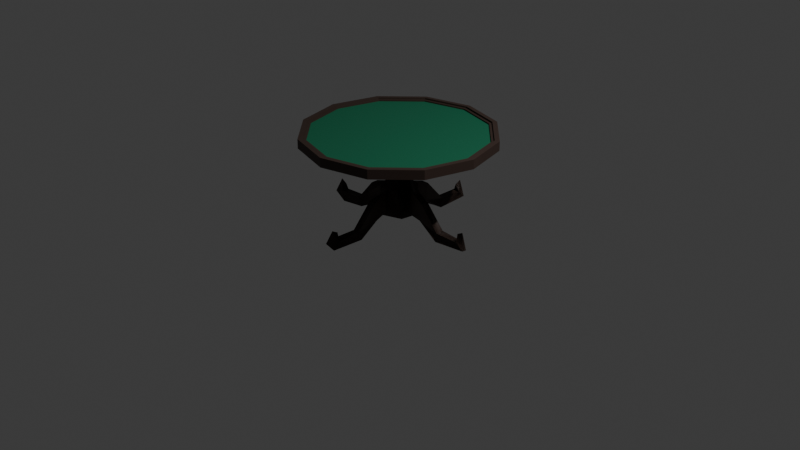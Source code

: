 # Source: mesa_nocosita.blend  (saved by Blender 5.0.119; exported with 4.5.12 LTS)
import bpy
from mathutils import Matrix  # noqa: F401  (used for matrix-valued properties, if any)

bpy.ops.wm.read_factory_settings(use_empty=True)
scene = bpy.context.scene
scene.name = 'Scene'

# ---- collections
col_collection = bpy.data.collections.new('Collection'); scene.collection.children.link(col_collection)

# ---- materials (node trees are filled in below, after node groups)
mat_wood_001 = bpy.data.materials.new('Wood.001')
mat_rug = bpy.data.materials.new('Rug')

# ---- material node trees
mat_wood_001.use_nodes = True; mat_wood_001.node_tree.nodes.clear()
_N = mat_wood_001.node_tree.nodes; _L = mat_wood_001.node_tree.links
n0 = _N.new('ShaderNodeBsdfPrincipled'); n0.name = 'Principled BSDF'; n0.location = (-200, 100)
n0.inputs[0].default_value = (0.04231, 0.02416, 0.01764, 1.0)
n0.inputs[2].default_value = 0.6
n1 = _N.new('ShaderNodeOutputMaterial'); n1.name = 'Material Output'; n1.location = (200, 100)
_L.new(n0.outputs[0], n1.inputs[0])
n1.is_active_output = True
mat_rug.use_nodes = True; mat_rug.node_tree.nodes.clear()
_N = mat_rug.node_tree.nodes; _L = mat_rug.node_tree.links
n0 = _N.new('ShaderNodeBsdfPrincipled'); n0.name = 'Principled BSDF'; n0.location = (-215, 145)
n0.inputs[0].default_value = (0.0137, 0.147, 0.07619, 1.0)
n0.inputs[3].default_value = 1.2
n1 = _N.new('ShaderNodeOutputMaterial'); n1.name = 'Material Output'; n1.location = (185, 145)
n2 = _N.new('ShaderNodeTexNoise'); n2.name = 'Noise Texture'; n2.location = (-700, 164)
n2.width = 145
n2.inputs[2].default_value = 123.0
n2.inputs[3].default_value = 1.3
n2.inputs[4].default_value = 0.132
n3 = _N.new('ShaderNodeValToRGB'); n3.name = 'Color Ramp'; n3.location = (-547, 459)
while len(n3.color_ramp.elements) > 1: n3.color_ramp.elements.remove(n3.color_ramp.elements[-1])
n3.color_ramp.elements[0].position = 0.1273; n3.color_ramp.elements[0].color = (0.0, 0.0, 0.0, 1.0)
_e = n3.color_ramp.elements.new(0.7682); _e.color = (1.0, 1.0, 1.0, 1.0)
_L.new(n0.outputs[0], n1.inputs[0])
_L.new(n2.outputs[0], n3.inputs[0])
_L.new(n3.outputs[0], n0.inputs[2])
n1.is_active_output = True

# ---- world
world_world = bpy.data.worlds.new('World'); scene.world = world_world
world_world.use_nodes = True; world_world.node_tree.nodes.clear()
_N = world_world.node_tree.nodes; _L = world_world.node_tree.links
n0 = _N.new('ShaderNodeOutputWorld'); n0.name = 'World Output'; n0.location = (200, 100)
n1 = _N.new('ShaderNodeBackground'); n1.name = 'Background'; n1.location = (-200, 100)
n1.inputs[0].default_value = (0.05088, 0.05088, 0.05088, 1.0)
_L.new(n1.outputs[0], n0.inputs[0])
n0.is_active_output = True
world_world.color = (0.05088, 0.05088, 0.05088)
world_world.sun_shadow_jitter_overblur = 0.0

# ---- cameras
cam_camera = bpy.data.cameras.new('Camera')
cam_camera.clip_end = 100.0
cam_camera.ortho_scale = 7.314

# ---- lights
light_light = bpy.data.lights.new('Light', 'POINT')
light_light.energy = 1000.0
light_light.shadow_soft_size = 0.1

# ---- meshes
me_table_roundsmall2 = bpy.data.meshes.new('Table_RoundSmall2')
me_table_roundsmall2.from_pydata([(-0.1589, -0.09095, 0.1154), (0.1832, -0.09093, 0.05953), (-0.1832, -0.09093, -0.05953), (0.0496, -0.09095, 0.1933), (0.1589, -0.09095, -0.1154), (-0.0496, -0.09095, -0.1933), (-0.1118, -0.3738, -0.1539), (0.06615, -0.3882, -0.1806), (0.1929, -0.3766, -4.217e-08), (-0.06615, -0.3882, 0.1806), (0.1118, -0.3738, 0.1539), (-0.1929, -0.3766, 6.906e-08), (0.06249, -0.476, -0.08004), (0.07935, -0.4769, 0.0571), (-0.07935, -0.4769, -0.0571), (-0.06249, -0.476, 0.08004), (-6.459e-08, -0.5607, -0.1733), (-0.1429, -0.5604, 0.1038), (0.1515, -0.5604, 0.09614), (-0.1515, -0.5604, -0.09614), (-5.22e-08, -0.5607, 0.1733), (-0.09248, -0.703, 0.06719), (0.095, -0.7575, 0.05139), (0.1429, -0.5604, -0.1038), (0.07702, -0.7558, -0.06798), (-0.101, -0.7627, -0.03177), (-0.02545, -0.7612, 0.1015), (-0.02487, -0.7597, -0.102), (0.0, -0.9, -0.14), (0.14, -0.9, -0.05), (-0.14, -0.9, 0.05), (-0.14, -0.9, -0.05), (0.14, -0.9, 0.05), (0.0, -0.9, 0.14), (-0.8157, -0.1276, -0.0001724), (-0.88, -0.1622, 0.0007256), (-0.9319, -0.01837, -0.04054), (-0.8284, -0.04586, 0.03998), (-0.8385, -0.05769, -0.03999), (-0.9018, 0.01948, 0.04107), (-0.8085, 0.06315, -0.04053), (-0.5596, 0.04156, 0.04052), (-0.5292, 0.03021, -0.04051), (-0.5742, -0.05628, -0.04004), (-0.5788, -0.06089, 0.04001), (-0.3384, -0.1108, 0.04053), (-0.1727, -0.1563, -0.04063), (-0.3646, -0.2979, -0.04003), (-0.3646, -0.2979, 0.04003), (-0.159, -0.142, 0.04053), (-0.1499, -0.3785, 6.259e-09), (0.8157, -0.1276, -0.0001726), (0.8803, -0.1623, 0.0008074), (0.9205, 0.009039, -0.03941), (0.8933, 0.03746, 0.04366), (0.8284, -0.04586, 0.03998), (0.8385, -0.05769, -0.03999), (0.5596, 0.04156, -0.04052), (0.5742, -0.05628, -0.04004), (0.5788, -0.06089, 0.04001), (0.5292, 0.03021, 0.04051), (0.3384, -0.1108, -0.04053), (0.3646, -0.2979, 0.04003), (0.3646, -0.2979, -0.04003), (0.1727, -0.1563, 0.04063), (0.159, -0.142, -0.04053), (0.1499, -0.3785, -3.225e-08), (-0.0001724, -0.1276, 0.8157), (0.0007255, -0.1622, 0.88), (-0.04054, -0.01837, 0.9319), (0.03998, -0.04585, 0.8284), (-0.03999, -0.05769, 0.8385), (0.04107, 0.01948, 0.9018), (-0.04053, 0.06315, 0.8085), (0.04052, 0.04156, 0.5596), (-0.04051, 0.03021, 0.5292), (-0.04004, -0.05628, 0.5742), (0.04001, -0.06089, 0.5788), (0.04053, -0.1108, 0.3384), (-0.04063, -0.1563, 0.1727), (-0.04003, -0.2979, 0.3646), (0.04003, -0.2979, 0.3646), (0.04053, -0.142, 0.159), (-4.997e-09, -0.3785, 0.1499), (-0.0001725, -0.1276, -0.8157), (0.0008075, -0.1623, -0.8803), (-0.04052, -0.0277, -0.9305), (0.04543, 0.02282, -0.9032), (0.03998, -0.04585, -0.8284), (-0.03999, -0.05769, -0.8385), (-0.04052, 0.07455, -0.7719), (0.0405, 0.03378, -0.5445), (-0.04004, -0.05628, -0.5742), (0.04001, -0.06089, -0.5788), (0.04053, -0.1108, -0.3384), (-0.04214, -0.06913, -0.3831), (-2.14e-08, -0.1421, -0.159), (-0.04003, -0.2979, -0.3646), (-2.171e-08, -0.3785, -0.1499), (0.04003, -0.2979, -0.3646), (-0.1589, -0.09095, 0.1154), (0.1832, -0.09093, 0.05953), (-0.1832, -0.09093, -0.05953), (0.0496, -0.09095, 0.1933), (0.1589, -0.09095, -0.1154), (-0.0496, -0.09095, -0.1933), (-0.1118, -0.3738, -0.1539), (0.06615, -0.3882, -0.1806), (0.1929, -0.3766, -4.217e-08), (-0.06615, -0.3882, 0.1806), (0.1118, -0.3738, 0.1539), (-0.1929, -0.3766, 6.906e-08), (0.06249, -0.476, -0.08004), (0.07935, -0.4769, 0.0571), (-0.07935, -0.4769, -0.0571), (-0.06249, -0.476, 0.08004), (-6.459e-08, -0.5607, -0.1733), (-0.1429, -0.5604, 0.1038), (0.1515, -0.5604, 0.09614), (-0.1515, -0.5604, -0.09614), (-5.22e-08, -0.5607, 0.1733), (-0.09248, -0.703, 0.06719), (0.095, -0.7575, 0.05139), (0.1429, -0.5604, -0.1038), (0.07702, -0.7558, -0.06798), (-0.101, -0.7627, -0.03177), (-0.02545, -0.7612, 0.1015), (-0.02487, -0.7597, -0.102), (-0.8157, -0.1276, -0.0001724), (-0.88, -0.1622, 0.0007256), (-0.9319, -0.01837, -0.04054), (-0.8284, -0.04586, 0.03998), (-0.8385, -0.05769, -0.03999), (-0.9018, 0.01948, 0.04107), (-0.8085, 0.06315, -0.04053), (-0.5596, 0.04156, 0.04052), (-0.5292, 0.03021, -0.04051), (-0.5742, -0.05628, -0.04004), (-0.5788, -0.06089, 0.04001), (-0.3384, -0.1108, 0.04053), (-0.1727, -0.1563, -0.04063), (-0.3646, -0.2979, -0.04003), (-0.3646, -0.2979, 0.04003), (-0.159, -0.142, 0.04053), (-0.1499, -0.3785, 6.259e-09), (0.8157, -0.1276, -0.0001726), (0.8803, -0.1623, 0.0008074), (0.9205, 0.009039, -0.03941), (0.8933, 0.03746, 0.04366), (0.8284, -0.04586, 0.03998), (0.8385, -0.05769, -0.03999), (0.5596, 0.04156, -0.04052), (0.5742, -0.05628, -0.04004), (0.5788, -0.06089, 0.04001), (0.5292, 0.03021, 0.04051), (0.3384, -0.1108, -0.04053), (0.3646, -0.2979, 0.04003), (0.3646, -0.2979, -0.04003), (0.1727, -0.1563, 0.04063), (0.159, -0.142, -0.04053), (0.1499, -0.3785, -3.225e-08), (-0.0001724, -0.1276, 0.8157), (0.0007255, -0.1622, 0.88), (-0.04054, -0.01837, 0.9319), (0.03998, -0.04585, 0.8284), (-0.03999, -0.05769, 0.8385), (0.04107, 0.01948, 0.9018), (-0.04053, 0.06315, 0.8085), (0.04052, 0.04156, 0.5596), (-0.04051, 0.03021, 0.5292), (-0.04004, -0.05628, 0.5742), (0.04001, -0.06089, 0.5788), (0.04053, -0.1108, 0.3384), (-0.04063, -0.1563, 0.1727), (-0.04003, -0.2979, 0.3646), (0.04003, -0.2979, 0.3646), (0.04053, -0.142, 0.159), (-4.997e-09, -0.3785, 0.1499), (-0.0001725, -0.1276, -0.8157), (0.0008075, -0.1623, -0.8803), (-0.04052, -0.0277, -0.9305), (0.04543, 0.02282, -0.9032), (0.03998, -0.04585, -0.8284), (-0.03999, -0.05769, -0.8385), (-0.04052, 0.07455, -0.7719), (0.0405, 0.03378, -0.5445), (-0.04004, -0.05628, -0.5742), (0.04001, -0.06089, -0.5788), (0.04053, -0.1108, -0.3384), (-0.04214, -0.06913, -0.3831), (-2.14e-08, -0.1421, -0.159), (-0.04003, -0.2979, -0.3646), (-2.171e-08, -0.3785, -0.1499), (0.04003, -0.2979, -0.3646)], [(126, 26)], [(0, 1, 2), (0, 3, 1), (4, 2, 1), (5, 2, 4), (6, 5, 7), (6, 2, 5), (11, 2, 6), (2, 11, 0), (7, 4, 8), (7, 5, 4), (10, 3, 9), (10, 1, 3), (1, 8, 4), (8, 1, 10), (9, 3, 0), (9, 0, 11), (7, 8, 12), (10, 13, 8), (7, 14, 6), (9, 13, 10), (6, 14, 11), (14, 7, 12), (12, 8, 13), (13, 9, 15), (15, 9, 11), (15, 11, 14), (16, 14, 12), (16, 12, 23), (14, 19, 15), (14, 16, 19), (19, 17, 15), (15, 20, 13), (20, 18, 13), (20, 15, 17), (19, 21, 17), (20, 22, 18), (18, 24, 23), (18, 12, 13), (12, 18, 23), (16, 25, 19), (22, 20, 26), (27, 16, 24), (21, 19, 25), (21, 25, 26), (24, 16, 23), (25, 16, 27), (21, 20, 17), (26, 20, 21), (24, 18, 22), (24, 28, 27), (31, 25, 27), (32, 22, 26), (29, 24, 22), (25, 31, 30), (32, 26, 33), (30, 26, 25), (27, 28, 31), (28, 24, 29), (22, 32, 29), (29, 32, 33, 30, 31, 28), (34, 35, 38), (34, 38, 37), (36, 35, 39), (35, 37, 39), (37, 35, 34), (36, 39, 40), (38, 35, 36), (40, 41, 42), (40, 38, 36), (38, 42, 43), (37, 43, 44), (43, 37, 38), (41, 40, 39), (41, 39, 37), (37, 44, 41), (42, 45, 46), (43, 47, 48), (42, 38, 40), (45, 42, 41), (49, 46, 45), (46, 43, 42), (48, 44, 43), (50, 48, 47), (137, 141, 144, 140), (44, 45, 41), (50, 46, 49), (52, 53, 54), (52, 51, 56), (56, 51, 55), (55, 52, 54), (52, 55, 51), (56, 53, 52), (53, 57, 54), (56, 57, 53), (55, 58, 56), (58, 55, 59), (60, 54, 57), (60, 55, 54), (55, 60, 59), (57, 61, 60), (58, 62, 63), (58, 61, 57), (57, 56, 58), (61, 64, 60), (61, 65, 64), (156, 160, 158, 153), (62, 58, 59), (62, 66, 63), (59, 60, 64), (66, 64, 65), (67, 68, 71), (67, 71, 70), (69, 68, 72), (68, 70, 72), (70, 68, 67), (69, 72, 73), (71, 68, 69), (73, 74, 75), (73, 71, 69), (71, 75, 76), (70, 76, 77), (76, 70, 71), (74, 73, 72), (74, 72, 70), (70, 77, 74), (75, 78, 79), (76, 80, 81), (75, 71, 73), (78, 75, 74), (82, 79, 78), (79, 76, 75), (81, 77, 76), (80, 83, 81), (170, 174, 177, 173), (77, 78, 74), (83, 79, 82), (85, 86, 87), (85, 84, 89), (89, 84, 88), (88, 85, 87), (85, 88, 84), (87, 86, 90), (89, 90, 86), (89, 86, 85), (87, 90, 91), (88, 92, 89), (92, 88, 93), (90, 95, 91), (91, 88, 87), (88, 91, 93), (95, 94, 91), (90, 89, 92), (92, 95, 90), (95, 96, 94), (190, 188, 187, 193, 192), (97, 92, 99), (99, 92, 93), (99, 98, 97), (93, 91, 94), (100, 102, 101), (100, 101, 103), (104, 101, 102), (105, 104, 102), (106, 107, 105), (106, 105, 102), (111, 106, 102), (102, 100, 111), (107, 108, 104), (107, 104, 105), (110, 109, 103), (110, 103, 101), (101, 104, 108), (108, 110, 101), (109, 100, 103), (109, 111, 100), (107, 112, 108), (110, 108, 113), (107, 106, 114), (109, 110, 113), (106, 111, 114), (114, 112, 107), (112, 113, 108), (113, 115, 109), (115, 111, 109), (115, 114, 111), (116, 112, 114), (116, 123, 112), (114, 115, 119), (114, 119, 116), (119, 115, 117), (115, 113, 120), (120, 113, 118), (120, 117, 115), (119, 117, 121), (120, 118, 122), (118, 123, 124), (118, 113, 112), (112, 123, 118), (116, 119, 125), (122, 126, 120), (127, 124, 116), (121, 125, 119), (121, 126, 125), (124, 123, 116), (125, 127, 116), (121, 117, 120), (126, 121, 120), (124, 122, 118), (128, 132, 129), (128, 131, 132), (130, 133, 129), (129, 133, 131), (131, 128, 129), (130, 134, 133), (132, 130, 129), (134, 136, 135), (134, 130, 132), (132, 137, 136), (131, 138, 137), (137, 132, 131), (135, 133, 134), (135, 131, 133), (131, 135, 138), (136, 140, 139), (137, 142, 141), (136, 134, 132), (43, 46, 50, 47), (139, 135, 136), (143, 139, 140), (140, 136, 137), (142, 137, 138), (144, 141, 142), (143, 144, 142, 138, 139), (49, 45, 44, 48, 50), (138, 135, 139), (144, 143, 140), (146, 148, 147), (146, 150, 145), (150, 149, 145), (149, 148, 146), (146, 145, 149), (150, 146, 147), (147, 148, 151), (150, 147, 151), (149, 150, 152), (152, 153, 149), (154, 151, 148), (154, 148, 149), (149, 153, 154), (151, 154, 155), (152, 157, 156), (152, 151, 155), (151, 152, 150), (155, 154, 158), (155, 158, 159), (61, 58, 63, 66, 65), (156, 153, 152), (156, 157, 160), (64, 66, 62, 59), (153, 158, 154), (160, 159, 158), (161, 165, 162), (161, 164, 165), (163, 166, 162), (162, 166, 164), (164, 161, 162), (163, 167, 166), (165, 163, 162), (167, 169, 168), (167, 163, 165), (165, 170, 169), (164, 171, 170), (170, 165, 164), (168, 166, 167), (168, 164, 166), (164, 168, 171), (169, 173, 172), (170, 175, 174), (169, 167, 165), (76, 79, 83, 80), (172, 168, 169), (176, 172, 173), (173, 169, 170), (175, 170, 171), (174, 175, 177), (175, 171, 172, 176, 177), (82, 78, 77, 81, 83), (171, 168, 172), (177, 176, 173), (179, 181, 180), (179, 183, 178), (183, 182, 178), (182, 181, 179), (179, 178, 182), (181, 184, 180), (183, 180, 184), (183, 179, 180), (181, 185, 184), (182, 183, 186), (186, 187, 182), (184, 185, 189), (185, 181, 182), (182, 187, 185), (189, 185, 188), (184, 186, 183), (186, 184, 189), (189, 188, 190), (95, 92, 97, 98, 96), (191, 193, 186), (193, 187, 186), (193, 191, 192), (157, 152, 155, 159, 160), (187, 188, 185), (33, 26, 30), (191, 186, 189, 190, 192)])
me_table_roundsmall2.materials.append(mat_wood_001)
me_table_roundsmall2.update()
me_table_roundsmall2.normals_split_custom_set([tuple(v) for v in zip(*[iter([-3.632e-05, 1.0, 0.0001117, -3.632e-05, 1.0, 0.0001117, -3.632e-05, 1.0, 0.0001117, -3.226e-05, 1.0, 0.0001367, -3.226e-05, 1.0, 0.0001367, -3.226e-05, 1.0, 0.0001367, 3.632e-05, 1.0, -0.0001119, 3.632e-05, 1.0, -0.0001119, 3.632e-05, 1.0, -0.0001119, 3.226e-05, 1.0, -0.0001365, 3.226e-05, 1.0, -0.0001365, 3.226e-05, 1.0, -0.0001365, -0.2585, -0.388, -0.8847, -0.1555, -0.1024, -0.9825, 0.1672, -0.1753, -0.9702, -0.6062, -0.2411, -0.7579, -0.7062, 0.05724, -0.7057, -0.7062, 0.05724, -0.7057, -0.9697, -0.1754, -0.1703, -0.8822, -0.06713, -0.466, -0.6894, -0.08433, -0.7195, -0.9885, 0.0623, 0.1377, -0.9534, -0.2624, 0.1492, -0.9885, 0.0623, 0.1377, 0.5983, -0.09752, -0.7953, 0.8154, -0.1306, -0.564, 0.9469, -0.1771, -0.2685, 0.2365, -0.2024, -0.9503, 0.3482, 0.09587, -0.9325, 0.3482, 0.09587, -0.9325, 0.4585, -0.09061, 0.884, 0.1555, -0.1024, 0.9825, -0.1138, -0.2922, 0.9496, 0.7373, -0.2503, 0.6274, 0.7062, 0.05724, 0.7057, 0.7062, 0.05724, 0.7057, 0.9885, 0.0623, -0.1377, 0.9681, -0.2479, -0.03685, 0.9885, 0.0623, -0.1377, 0.8761, -0.3599, 0.3209, 0.8822, -0.06713, 0.466, 0.7641, -0.3541, 0.5392, -0.293, -0.2183, 0.9309, -0.3482, 0.09587, 0.9325, -0.3482, 0.09587, 0.9325, -0.5929, -0.2182, 0.7751, -0.8154, -0.1306, 0.564, -0.8658, -0.3652, 0.3421, 0.6644, -0.3215, -0.6747, 0.8918, -0.332, -0.3073, 0.5042, -0.6977, -0.5089, 0.546, -0.5271, 0.6512, 0.6127, -0.7351, 0.2901, 0.8342, -0.5448, 0.08533, 0.09359, -0.5432, -0.8344, -0.2504, -0.8298, -0.4987, -0.4627, -0.6185, -0.6351, -0.1422, -0.6036, 0.7845, 0.2444, -0.8323, 0.4976, 0.226, -0.443, 0.8676, -0.7132, -0.3547, -0.6046, -0.6216, -0.7323, -0.2781, -0.8988, -0.3868, -0.2064, -0.3345, -0.753, -0.5666, 0.002705, -0.5086, -0.861, 0.03929, -0.8726, -0.4868, 0.6216, -0.7119, -0.3268, 0.8481, -0.5194, -0.1049, 0.5075, -0.8606, 0.04254, 0.3317, -0.7589, 0.5604, -0.02997, -0.5174, 0.8552, 0.008801, -0.8853, 0.465, -0.5326, -0.7348, 0.4199, -0.6104, -0.3679, 0.7014, -0.853, -0.4924, 0.1731, -0.5268, -0.7923, 0.3079, -0.8503, -0.5252, 0.0344, -0.4985, -0.8665, -0.0272, -0.155, 0.4025, -0.9022, -0.2841, 0.838, -0.4659, 0.1411, 0.801, -0.5818, -0.07232, 0.4729, -0.8781, 0.3885, 0.7265, -0.5668, 0.7166, 0.2545, -0.6494, -0.7422, 0.6617, -0.1059, -0.9518, 0.267, -0.1511, -0.6673, 0.6759, 0.313, -0.2666, 0.8019, -0.5347, -0.09114, 0.3362, -0.9374, -0.7365, 0.4947, -0.4614, -0.8313, 0.4366, -0.3441, -0.7412, 0.4893, 0.4596, -0.5249, 0.8482, 0.07117, -0.1471, 0.7646, 0.6275, 0.155, 0.4025, 0.9022, 0.2895, 0.8337, 0.4702, 0.09114, 0.3362, 0.9374, 0.7324, 0.5161, 0.4441, 0.2777, 0.8018, 0.5291, 0.07232, 0.4729, 0.8781, -0.4114, 0.7169, 0.5628, -0.6766, 0.2014, 0.7083, -0.8631, -0.2832, -0.4183, -0.9388, -0.3421, 0.04059, -0.9679, 0.09127, 0.2341, 0.001352, -0.2113, 0.9774, 0.4311, -0.3154, 0.8454, 0.5328, 0.1421, 0.8342, 0.8729, -0.2536, 0.4168, 0.9446, -0.3258, -0.04084, 0.945, 0.05773, -0.322, 0.9539, 0.2632, 0.1438, 0.6364, 0.7193, -0.2786, 0.7242, 0.6827, 0.09739, 0.5414, 0.8378, 0.07083, 0.8427, 0.4241, 0.3316, 0.7906, 0.4396, -0.4263, 0.00645, -0.2659, -0.964, -0.4224, -0.3688, -0.828, -0.5581, 0.07989, -0.8259, 0.3682, -0.3546, 0.8595, 0.1758, 0.04626, 0.9833, 0.3682, -0.3546, 0.8595, 0.3086, -0.3546, -0.8826, 0.3172, 0.1029, -0.9428, 0.3086, -0.3546, -0.8826, -0.9648, -0.1799, 0.1917, -0.9785, 0.1263, -0.163, -0.9648, -0.1799, 0.1917, -0.7085, -0.5755, 0.4084, -0.7085, -0.5755, 0.4084, -0.7085, -0.5755, 0.4084, 0.418, -0.2981, -0.8581, 0.1572, 0.06056, -0.9857, 0.7693, -0.06789, -0.6352, -0.6637, -0.1772, -0.7267, -0.4089, 0.1678, -0.897, -0.6637, -0.1772, -0.7267, -0.4088, -0.3597, 0.8388, -0.1296, -0.02533, 0.9912, -0.7837, -0.228, 0.5777, -0.5824, -0.2076, 0.786, -0.461, 0.2321, 0.8565, -0.5824, -0.2076, 0.786, 0.9591, -0.2413, -0.148, 0.9792, 0.09281, 0.1802, 0.9591, -0.2413, -0.148, 0.2921, 0.2978, -0.9088, -0.04721, -0.3817, -0.9231, 0.2921, 0.2978, -0.9088, -0.7355, -0.3283, -0.5927, -0.6571, 0.2796, -0.7001, -0.6571, 0.2796, -0.7001, 0.7248, -0.244, 0.6443, 0.3788, 0.1107, 0.9188, 0.3788, 0.1107, 0.9188, 0.8981, -0.3972, -0.1886, 0.9143, 0.3828, -0.1321, 0.9143, 0.3828, -0.1321, -0.9619, 0.2732, 0.0, -0.8539, -0.05511, -0.5174, -0.7785, -0.1795, 0.6015, 0.383, -0.1886, 0.9043, 0.5131, 0.3155, 0.7982, -0.0788, -0.2713, 0.9593, -0.8869, -0.2882, 0.3609, -0.7681, 0.4743, 0.4301, -0.7681, 0.4743, 0.4301, -0.5361, 0.1307, -0.834, -0.1522, -0.5247, -0.8376, -0.8664, -0.2258, -0.4453, -0.1899, -0.03788, -0.9811, 0.5362, 0.1301, -0.834, 0.9483, -0.1923, -0.2526, 0.9536, 0.3012, 0.0, 0.9469, -0.2709, 0.173, 0.8434, 0.0328, -0.5362, 0.0245, -0.8298, -0.5575, 0.4082, -0.8589, -0.3094, 0.05697, -0.6397, 0.7665, -0.6465, -0.6397, 0.4157, -0.4187, -0.9057, -0.06641, -0.4777, -0.8758, -0.06935, 0.2188, -0.4284, -0.8767, -0.08602, -0.7817, -0.6177, 0.3311, 0.1575, -0.9303, 0.962, 0.2249, -0.1548, 0.962, 0.2249, -0.1548, 0.962, 0.2249, -0.1548, -0.9941, 0.02895, -0.1042, -0.6179, -0.6563, 0.433, -0.7786, 0.3786, 0.5004, -0.138, -0.6983, 0.7024, 0.314, 0.1529, 0.937, -0.541, 0.2256, 0.8102, 0.1272, 0.2263, 0.9657, -0.08258, -0.7567, 0.6485, 0.2285, -0.4007, 0.8873, -0.8249, 0.3744, -0.4235, -0.593, 0.7077, 0.384, -0.003812, 0.9986, -0.0527, 0.4572, -0.3558, -0.8151, -0.01885, -0.7543, -0.6563, -0.4818, 0.1392, -0.8652, -0.4404, 0.8721, -0.2132, 0.3476, 0.8263, 0.4432, 0.646, 0.7259, -0.2363, 0.2233, 0.5061, -0.833, -0.009892, -0.5758, -0.8175, -0.5519, -0.04559, -0.8326, -0.571, -0.03161, -0.8203, 0.359, 0.4498, -0.8178, 0.1273, -0.6107, -0.7816, -0.6524, -0.7576, -0.02057, 0.4235, -0.7856, -0.4511, 0.3835, -0.8451, 0.3724, 0.6207, -0.7824, 0.05134, -0.5228, -0.7458, 0.4128, -0.1913, -0.8911, -0.4114, 0.5247, 0.7337, 0.4317, -0.01162, 0.9879, -0.1547, -0.5558, 0.637, 0.5342, 0.5706, 0.09776, 0.8154, -0.5209, 0.1683, 0.8369, 0.05985, -0.6145, 0.7867, -0.5866, -0.1585, 0.7942, 0.3512, -0.496, 0.7941, 0.3816, 0.4311, 0.8176, -0.1205, 0.9735, 0.1942, 0.5204, 0.2888, 0.8036, 0.8045, 0.5884, -0.08137, -0.9935, -0.05216, -0.1008, -0.3671, -0.8419, -0.3956, -0.3242, -0.8919, 0.3153, 0.5687, 0.103, -0.816, -0.5173, -0.2473, -0.8193, -0.4904, 0.2594, -0.832, 0.9543, 0.289, 0.07589, 0.4895, 0.7163, -0.4973, 0.04915, 0.913, 0.405, 0.6282, 0.7676, 0.1273, 0.2185, 0.6166, -0.7564, -0.07211, 0.9083, 0.412, 0.5501, -0.2916, -0.7826, -0.6087, -0.1296, -0.7827, -0.3618, 0.4503, -0.8163, -0.2417, -0.9699, -0.0304, -0.8902, -0.2524, 0.3793, -0.7259, -0.2959, -0.6209, 0.2221, -0.9705, -0.09347, -0.4559, -0.7146, 0.5305, -0.6282, -0.6496, -0.4282, -0.5574, 0.2683, 0.7857, -0.6509, 0.05929, 0.7569, -0.5034, -0.2639, 0.8228, 0.4613, 0.4213, 0.7808, -0.5179, -0.3199, 0.7934, 0.6067, -0.1298, 0.7843, -0.2234, 0.5316, 0.817, 0.9819, 0.06836, -0.1767, 0.9819, 0.06836, -0.1767, 0.9819, 0.06836, -0.1767, 0.6808, -0.5987, 0.4221, 0.9509, 0.3084, -0.02723, 0.6999, 0.3299, 0.6334, 0.1414, -0.7497, -0.6465, -0.2175, -0.4289, -0.8768, -0.1333, 0.1554, -0.9788, -0.962, 0.2249, -0.1548, -0.962, 0.2249, -0.1548, -0.962, 0.2249, -0.1548, 0.2502, -0.7566, 0.6041, 0.1033, -0.6818, 0.7242, 0.4067, 0.3349, 0.85, 0.02482, -0.7825, 0.6222, -0.6994, -0.5345, 0.4745, -0.2291, -0.4006, 0.8872, -0.2918, 0.02322, -0.9562, 0.6072, 0.1427, -0.7816, 0.2106, -0.7265, -0.6541, 0.3806, 0.6301, -0.6769, -0.5057, 0.8168, -0.2775, 0.1793, 0.9441, 0.2768, 0.02026, -0.5676, -0.823, -0.5486, 0.1798, -0.8165, 0.5523, -0.05946, -0.8315, -0.6092, -0.7776, 0.1558, -0.6065, -0.7945, -0.03066, 0.507, -0.8517, -0.1324, -0.1532, -0.7582, -0.6338, -0.1963, -0.8408, 0.5045, -0.5343, -0.8382, 0.1096, -0.3945, 0.7427, 0.541, 0.5259, 0.8194, 0.2281, -0.442, 0.8509, -0.2839, -0.5851, -0.0107, 0.8109, 0.5402, 0.232, 0.8089, 0.5484, -0.067, 0.8335, -0.1037, 0.5931, 0.7984, -0.512, 0.2655, 0.8169, 0.1033, -0.6001, 0.7932, -0.1236, 0.8488, -0.514, -0.9261, 0.2887, -0.2427, -0.1477, 0.932, 0.3309, 0.9983, -0.04664, -0.03417, 0.2755, -0.9518, 0.1348, 0.2759, -0.9418, -0.1919, 0.31, -0.5415, -0.7815, -0.532, -0.3218, -0.7832, 0.3511, 0.4586, -0.8163, -0.2566, 0.5149, -0.8179, 0.556, -0.1367, -0.8198, -0.5748, -0.2351, -0.7838, -0.07671, 0.4875, -0.8697, -0.8045, 0.5884, 0.08137, 0.1528, 0.949, -0.2758, 0.4397, 0.8059, 0.3966, -0.6282, 0.7676, -0.1273, -0.2185, 0.6166, 0.7564, 0.5459, -0.1917, -0.8156, 0.5034, -0.264, -0.8228, -0.4622, 0.4204, -0.7808, 0.5724, 0.1914, -0.7973, 0.243, -0.9677, -0.06719, 0.9169, -0.1133, -0.3827, 0.7254, -0.4518, 0.5193, 0.345, -0.7589, 0.5523, -0.2221, -0.9705, 0.09347, 0.418, -0.7248, -0.5476, 0.6068, 0.001191, 0.7949, 0.001174, 0.5757, 0.8177, -0.5501, -0.2916, 0.7826, -0.9819, 0.06836, 0.1767, -0.9819, 0.06836, 0.1767, -0.9819, 0.06836, 0.1767, -0.8767, -0.4284, -0.2188, -0.6177, -0.7817, 0.08602, -0.9303, 0.1575, -0.3311, -0.1548, 0.2249, -0.962, -0.1548, 0.2249, -0.962, -0.1548, 0.2249, -0.962, -0.1042, 0.02895, 0.9941, 0.433, -0.6563, 0.6179, 0.5004, 0.3786, 0.7786, 0.7024, -0.6983, 0.138, 0.937, 0.1528, -0.3141, 0.8102, 0.2256, 0.541, 0.9657, 0.2263, -0.1272, 0.6485, -0.7567, 0.08259, 0.8873, -0.4007, -0.2285, -0.4235, 0.3744, 0.8249, 0.384, 0.7077, 0.593, -0.0527, 0.9986, 0.003813, -0.8152, -0.3558, -0.4571, -0.6563, -0.7543, 0.01885, -0.8652, 0.1392, 0.4818, -0.2132, 0.8721, 0.4404, 0.4432, 0.8263, -0.3476, -0.2363, 0.7258, -0.646, -0.833, 0.5061, -0.2233, -0.8175, -0.5758, 0.009892, -0.8326, -0.04559, 0.5519, -0.8203, -0.03161, 0.571, -0.8178, 0.4498, -0.3591, -0.7816, -0.6107, -0.1273, -0.02057, -0.7576, 0.6524, -0.4511, -0.7856, -0.4235, 0.3724, -0.8451, -0.3835, 0.05134, -0.7824, -0.6207, 0.4128, -0.7458, 0.5228, -0.4115, -0.8911, 0.1913, 0.4317, 0.7337, -0.5247, -0.1547, 0.9879, 0.01162, 0.5342, 0.637, 0.5558, 0.8154, 0.09776, -0.5706, 0.8369, 0.1683, 0.5209, 0.7867, -0.6145, -0.05977, 0.7942, -0.1584, 0.5866, 0.7941, -0.496, -0.3512, 0.8176, 0.4311, -0.3816, 0.1942, 0.9735, 0.1206, 0.8036, 0.2888, -0.5204, -0.08137, 0.5884, -0.8045, -0.1008, -0.05216, 0.9935, -0.3955, -0.8419, 0.3671, 0.3153, -0.8919, 0.3242, -0.816, 0.103, -0.5688, -0.8193, -0.2473, 0.5173, -0.832, 0.2594, 0.4904, 0.07589, 0.289, -0.9543, -0.4973, 0.7164, -0.4894, 0.405, 0.913, -0.04915, 0.1273, 0.7676, -0.6282, -0.7564, 0.6166, -0.2185, 0.412, 0.9083, 0.07211, -0.7826, -0.2916, -0.5501, -0.7827, -0.1296, 0.6087, -0.8163, 0.4503, 0.3619, -0.0304, -0.9699, 0.2417, 0.3793, -0.2524, 0.8902, -0.6209, -0.2959, 0.7259, -0.4282, -0.6496, 0.6282, -0.09288, -0.9706, -0.2222, 0.5305, -0.7146, 0.4559, 0.7859, 0.2682, 0.5572, 0.7567, 0.05928, 0.651, 0.8231, -0.2653, 0.5021, 0.7808, 0.4213, -0.4613, 0.7934, -0.3199, 0.5179, 0.7843, -0.1298, -0.6067, 0.817, 0.5316, 0.2234, -0.1767, 0.06836, -0.9819, -0.1767, 0.06836, -0.9819, -0.1767, 0.06836, -0.9819, 0.4726, -0.6452, -0.6003, 0.01016, 0.2125, -0.9771, 0.6436, 0.2995, -0.7044, -0.6176, -0.7816, -0.08772, -0.8768, -0.4289, 0.2175, -0.9787, 0.1471, 0.1435, -0.1548, 0.2249, 0.962, -0.1548, 0.2249, 0.962, -0.1548, 0.2249, 0.962, 0.5972, -0.7796, -0.1887, 0.7113, -0.7022, -0.03138, 0.8695, 0.2791, -0.4076, 0.6222, -0.7825, -0.02482, 0.4745, -0.5345, 0.6994, 0.8872, -0.4006, 0.2291, 0.2737, 0.7437, -0.6099, -0.7401, 0.4112, -0.5321, -0.4062, 0.9119, 0.05861, -0.8222, -0.4476, 0.3517, -0.8249, 0.4166, 0.3822, -0.8305, -0.2685, -0.488, -0.9363, 0.05832, 0.3462, -0.8047, -0.04339, -0.5921, -0.6494, -0.7604, 0.007494, 0.7171, 0.5389, -0.442, -0.08303, 0.9922, -0.09328, 0.4501, 0.6938, 0.5622, 0.1558, -0.7776, 0.6092, -0.03068, -0.7947, 0.6062, -0.1438, -0.859, -0.4914, -0.6337, -0.7584, 0.1527, 0.5045, -0.8408, 0.1963, 0.1096, -0.8382, 0.5343, -0.4602, 0.841, -0.2844, -0.2608, 0.5404, 0.7999, 0.08703, 0.792, 0.6043, 0.813, 0.09681, 0.5742, 0.8133, 0.1208, -0.5691, 0.8315, -0.1543, -0.5336, 0.7983, 0.594, 0.09958, 0.8168, 0.485, 0.3124, 0.7933, -0.6082, -0.02742, -0.1023, 0.3684, 0.924, 0.4276, 0.2957, 0.8542, 0.3243, 0.9457, 0.01928, -0.8259, 0.5445, -0.1459, -0.8246, -0.3785, -0.4205, -0.7848, -0.08152, 0.6144, -0.7723, -0.6278, 0.09684, -0.8267, 0.08779, 0.5558, -0.823, 0.2378, -0.5159, -0.2147, 0.9729, -0.0855, 0.3736, 0.5762, 0.7269, 0.7261, 0.6433, -0.2429, -0.9057, 0.3272, 0.2693, -0.7702, 0.56, 0.3054, -0.7977, 0.1848, -0.574, -0.7324, -0.3414, -0.5892, -0.729, -0.4081, -0.5495, -0.09737, -0.9609, -0.2594, -0.03416, -0.04698, -0.9983, 0.1348, -0.9518, -0.2755, -0.06719, -0.9677, -0.243, -0.3821, -0.1134, -0.9171, 0.5193, -0.4518, -0.7254, 0.5523, -0.7589, -0.345, 0.09288, -0.9706, 0.2222, -0.5633, -0.76, -0.3242, 0.7945, -0.02029, -0.6069, 0.815, 0.4572, -0.3559, 0.7726, -0.3202, 0.5483, 3.632e-05, -1.0, -0.0001117, 3.632e-05, -1.0, -0.0001117, 3.632e-05, -1.0, -0.0001117, 3.226e-05, -1.0, -0.0001367, 3.226e-05, -1.0, -0.0001367, 3.226e-05, -1.0, -0.0001367, -3.632e-05, -1.0, 0.0001119, -3.632e-05, -1.0, 0.0001119, -3.632e-05, -1.0, 0.0001119, -3.226e-05, -1.0, 0.0001365, -3.226e-05, -1.0, 0.0001365, -3.226e-05, -1.0, 0.0001365, -0.1624, 0.07613, 0.9838, 0.3128, -0.1844, 0.9317, 0.1555, 0.1024, 0.9825, 0.6126, -0.3621, 0.7026, 0.7062, -0.05724, 0.7057, 0.7062, -0.05724, 0.7057, 0.7746, -0.2129, 0.5956, 0.9209, -0.2161, 0.3245, 0.8822, 0.06713, 0.466, 0.9885, -0.0623, -0.1377, 0.9885, -0.0623, -0.1377, 0.9056, -0.3711, -0.2054, -0.8431, -0.1818, 0.5061, -0.6971, -0.1404, 0.7031, -0.8154, 0.1306, 0.564, -0.2142, -0.3833, 0.8985, -0.3482, -0.09587, 0.9325, -0.3482, -0.09587, 0.9325, -0.06281, -0.2026, -0.9772, -0.4077, -0.09863, -0.9078, -0.1555, 0.1024, -0.9825, -0.7436, -0.3447, -0.5729, -0.7062, -0.05724, -0.7057, -0.7062, -0.05724, -0.7057, -0.9885, -0.0623, 0.1377, -0.9885, -0.0623, 0.1377, -0.9208, -0.3788, 0.09242, -0.6923, -0.006113, -0.7216, -0.9841, 0.06863, -0.1638, -0.8822, 0.06713, -0.466, 0.2694, -0.3998, -0.8761, 0.3482, -0.09587, -0.9325, 0.3482, -0.09587, -0.9325, 0.9023, -0.1346, -0.4097, 0.6054, 0.03428, -0.7952, 0.8154, 0.1306, -0.564, -0.8396, 0.5155, 0.1713, -0.7202, 0.3476, 0.6004, -0.4869, 0.5198, 0.7019, -0.6262, 0.7674, -0.1375, -0.4479, 0.7447, -0.4948, -0.8299, 0.4229, -0.364, 0.4709, 0.6584, 0.5871, 0.05094, 0.8873, 0.4583, 0.1192, 0.5121, 0.8506, -0.4457, 0.7236, -0.527, 0.1581, 0.6937, -0.7027, -0.1128, 0.5136, -0.8506, 0.7954, 0.6011, 0.07803, 0.4974, 0.5945, 0.6318, 0.8332, 0.4281, 0.35, -0.1003, 0.6422, 0.76, 0.3196, 0.629, 0.7086, 0.248, 0.8852, 0.3937, -0.8039, 0.5945, 0.01504, -0.6455, 0.7114, 0.2779, -0.3547, 0.9252, 0.1348, 0.1055, 0.6474, -0.7548, -0.3395, 0.6608, -0.6694, -0.2217, 0.8954, -0.3861, 0.7851, 0.3256, -0.5269, 0.4318, 0.6877, -0.5836, 0.8008, 0.5787, -0.1545, 0.7617, 0.6411, 0.09394, 0.6311, 0.7231, -0.2808, 0.3549, 0.9327, -0.06447, 0.1752, -0.9611, 0.2134, 0.2832, -0.6207, 0.7311, -0.1204, -0.6991, 0.7048, -0.546, -0.7508, 0.3717, 0.1074, -0.6244, 0.7737, -0.4572, -0.3375, 0.8228, 0.8851, -0.4577, -0.08433, 0.805, -0.5734, 0.1523, 0.4611, -0.7931, -0.3981, 0.306, -0.4363, 0.8461, -0.02265, -0.8527, 0.5219, 0.7125, -0.5681, 0.4119, 0.6231, -0.6151, -0.4831, 0.8427, -0.5271, 0.1098, 0.3773, -0.8971, 0.2298, -0.2381, -0.6009, -0.763, 0.1169, -0.6942, -0.7102, -0.1752, -0.9611, -0.2134, -0.7125, -0.5681, -0.4119, -0.3176, -0.4323, -0.844, 0.00596, -0.8643, -0.5029, 0.546, -0.7508, -0.3717, -0.1065, -0.553, -0.8263, 0.4774, -0.343, -0.809, 0.7211, 0.5777, -0.3825, 0.8199, 0.3922, 0.4171, 0.9388, 0.3421, -0.04059, -0.6148, 0.5901, -0.5232, 0.02579, 0.3109, -0.9501, -0.4311, 0.3154, -0.8454, -0.7201, 0.6009, 0.3469, -0.7838, 0.4966, -0.3728, -0.9446, 0.3258, 0.04084, -0.4644, -0.7881, 0.404, -0.8823, -0.457, 0.1132, -0.766, -0.6229, -0.159, -0.7672, -0.6096, -0.1994, -0.4123, -0.8635, -0.2903, -0.6377, -0.6, 0.4831, 0.6027, 0.6285, 0.4917, -0.03705, 0.4126, 0.9101, 0.4224, 0.3688, 0.828, -0.3682, 0.3546, -0.8595, -0.3682, 0.3546, -0.8595, -0.2944, 0.7357, -0.61, -0.3086, 0.3546, 0.8826, -0.3086, 0.3546, 0.8826, -0.4126, 0.695, 0.5888, 0.9648, 0.1799, -0.1917, 0.9648, 0.1799, -0.1917, 0.7538, 0.5838, -0.3015, 0.7085, 0.5755, -0.4084, 0.7085, 0.5755, -0.4084, 0.7085, 0.5755, -0.4084, -0.418, 0.2981, 0.8581, -0.06582, 0.6101, 0.7895, -0.7592, 0.3462, 0.5511, 0.6637, 0.1772, 0.7267, 0.6637, 0.1772, 0.7267, 0.6292, 0.5845, 0.5124, 0.4088, 0.3597, -0.8388, 0.1339, 0.716, -0.6851, 0.762, 0.3547, -0.5418, 0.5824, 0.2076, -0.786, 0.5824, 0.2076, -0.786, 0.7228, 0.5097, -0.4666, -0.9591, 0.2413, 0.148, -0.9591, 0.2413, 0.148, -0.7351, 0.6511, 0.1888, -0.2188, 0.4284, 0.8767, -0.2871, 0.8448, 0.4515, -0.5842, 0.04525, 0.8103, -0.962, -0.2249, 0.1548, -0.962, -0.2249, 0.1548, -0.962, -0.2249, 0.1548, 0.4773, 0.3787, -0.793, 0.8967, 0.4233, 0.1298, 0.851, -0.329, -0.4093, -0.002537, -0.2564, -0.9666, 0.03351, 0.7351, -0.6771, 0.7375, 0.04056, -0.6742, 0.0263, 0.8559, -0.5165, -0.2285, 0.4007, -0.8873, -0.5988, 0.03212, -0.8003, 0.081, -0.9879, -0.132, 0.7946, -0.546, -0.2654, 0.3104, -0.6598, 0.6844, 0.4243, 0.6934, 0.5824, -0.2823, 0.6532, 0.7025, 0.008501, -0.2031, 0.9791, -0.6483, -0.7603, 0.04015, 0.2474, -0.8905, -0.3819, 0.157, -0.7859, 0.5981, 0.4045, 0.383, 0.8305, -0.556, -0.0575, 0.8292, 0.4626, -0.3269, 0.8241, -0.5557, -0.1285, 0.8214, 0.4814, -0.3863, 0.7868, 0.5174, 0.2646, 0.8138, -0.5378, 0.8181, 0.2035, 0.4432, 0.7419, 0.5032, 0.3229, 0.7992, -0.507, 0.6027, 0.7612, -0.2394, -0.5614, 0.7902, -0.2457, -0.05588, 0.8745, 0.4817, 0.6189, -0.7441, -0.2514, -0.4595, -0.8729, -0.1639, -0.2306, -0.5659, -0.7916, 0.5665, 0.1203, -0.8152, -0.2971, -0.5185, -0.8018, -0.525, 0.1915, -0.8292, -0.6059, 0.006065, -0.7955, 0.3825, 0.4388, -0.8131, 0.3924, -0.4567, -0.7984, -0.8453, -0.3719, -0.3836, 0.1615, -0.9749, -0.1534, -0.6679, -0.7183, 0.1949, 0.1882, 0.9808, -0.05081, 0.7535, 0.3969, 0.5242, 0.8854, 0.2442, -0.3955, 0.5792, -0.01127, 0.8151, -0.07319, 0.5549, 0.8287, -0.2255, -0.5214, 0.823, -0.493, 0.3762, -0.7845, 0.4967, 0.2375, -0.8348, 0.5901, 0.1521, -0.7928, -0.0632, -0.5574, -0.8279, 0.03139, -0.9916, 0.1252, -0.8716, -0.4236, 0.2466, -0.8028, -0.3883, -0.4525, 0.2296, -0.7675, 0.5986, -0.5958, -0.7604, -0.2585, 0.299, -0.9168, -0.2646, 0.6062, -0.1477, 0.7815, 0.03771, 0.5812, 0.8129, -0.4947, -0.3675, 0.7875, 0.9759, 0.1407, 0.167, 0.2828, 0.9012, -0.3284, 0.2671, 0.8388, 0.4744, 0.8059, 0.5847, 0.09347, -0.04571, 0.9026, -0.4281, -0.1696, 0.9494, 0.2643, 0.3533, 0.4814, -0.8021, 0.4155, -0.05069, -0.9082, 0.271, -0.4886, -0.8293, -0.527, 0.2938, -0.7975, 0.08685, 0.618, -0.7813, 0.4541, 0.3426, 0.8225, 0.08439, 0.6142, 0.7846, -0.5219, 0.3072, 0.7958, -0.4512, -0.08899, 0.888, 0.1149, -0.6847, 0.7197, -0.4861, -0.353, -0.7994, -0.2181, 0.5388, -0.8137, 0.5147, -0.3494, -0.783, -0.9819, -0.06836, 0.1767, -0.9819, -0.06836, 0.1767, -0.9819, -0.06836, 0.1767, -0.8263, -0.3805, -0.4153, -0.8525, 0.5136, 0.09731, -0.567, 0.1655, -0.807, 0.5391, 0.0044, 0.8422, 0.08708, 0.8673, 0.49, 0.2175, 0.4289, 0.8768, 0.962, -0.2249, 0.1548, 0.962, -0.2249, 0.1548, 0.962, -0.2249, 0.1548, 0.04507, 0.7317, -0.6802, -0.005494, 0.7086, -0.7055, 0.05722, -0.2285, -0.9719, 0.6353, 0.08237, -0.7678, 0.2291, 0.4006, -0.8872, 0.7565, 0.1357, -0.6398, -0.7438, 0.1996, 0.6379, -0.1424, -0.2533, 0.9569, -0.04233, 0.7513, 0.6586, 0.4515, -0.887, 0.09671, 0.3415, -0.7143, 0.6109, -0.6389, -0.7576, 0.1333, 0.1717, -0.5478, 0.8188, 0.4175, 0.3557, 0.8361, -0.5774, 0.06717, 0.8137, 0.2944, 0.7076, -0.6424, 0.3207, 0.7408, -0.5903, -0.6141, 0.7734, -0.157, -0.5665, 0.7713, -0.2902, -0.1722, 0.7499, 0.6387, -0.1184, 0.8248, -0.5529, -0.5271, -0.8453, 0.08775, -0.06603, -0.7348, -0.6751, 0.573, -0.815, -0.08679, -0.5617, 0.1426, -0.8149, 0.3105, 0.4969, -0.8104, -0.5864, -0.09715, -0.8042, -0.2147, -0.563, -0.7981, -0.5603, -0.2245, -0.7973, -0.3883, 0.4341, -0.8129, 0.9196, -0.3752, -0.1165, 0.4722, -0.5923, 0.6529, -0.06743, -0.9969, 0.04001, -0.1942, 0.9739, -0.1172, -0.7494, 0.3958, -0.5308, -0.6283, 0.5449, 0.5552, 0.6109, -0.0854, 0.7871, 0.09729, 0.5738, 0.8132, -0.5979, -0.1762, 0.7819, -0.4599, 0.3558, 0.8136, -0.1472, -0.5983, 0.7877, 0.5677, -0.06046, 0.821, 0.2355, -0.9499, -0.2054, 0.8144, -0.3465, 0.4654, -0.1615, -0.9749, 0.1534, 0.5167, -0.5941, -0.6165, -0.299, -0.9168, 0.2646, -0.2296, -0.7675, -0.5986, -0.6187, 0.03744, -0.7847, 0.5802, 0.2215, -0.7838, 0.4538, -0.06223, -0.8889, -0.1149, -0.6845, -0.7199, -0.4541, 0.3425, -0.8225, -0.968, 0.1489, 0.202, -0.1876, 0.9579, 0.2175, -0.4927, 0.6929, -0.5265, 0.2081, 0.9665, 0.1504, 0.193, 0.9542, -0.2288, -0.8059, 0.5847, -0.09347, -0.4967, 0.2375, 0.8348, -0.5899, 0.152, 0.7931, 0.2545, -0.4956, 0.8304, 0.4452, 0.4097, 0.7962, 0.3977, -0.4506, -0.7992, -0.6082, -0.1396, -0.7814, 0.3209, 0.4839, -0.8141, 0.9819, -0.06836, -0.1767, 0.9819, -0.06836, -0.1767, 0.9819, -0.06836, -0.1767, 0.8767, 0.4284, 0.2188, 0.4515, 0.8448, 0.2871, 0.8103, 0.04525, 0.5842, 0.1548, -0.2249, 0.962, 0.1548, -0.2249, 0.962, 0.1548, -0.2249, 0.962, -0.793, 0.3787, -0.4773, 0.1298, 0.4233, -0.8967, -0.4093, -0.329, -0.851, -0.9666, -0.2564, 0.002537, -0.6771, 0.7351, -0.03351, -0.6742, 0.04064, -0.7375, -0.5165, 0.8559, -0.0263, -0.8873, 0.4007, 0.2285, -0.8003, 0.03213, 0.5988, -0.132, -0.9879, -0.081, -0.2654, -0.546, -0.7946, 0.6844, -0.6598, -0.3104, 0.5825, 0.6933, -0.4242, 0.7025, 0.6532, 0.2823, 0.9791, -0.2031, -0.008499, 0.04015, -0.7603, 0.6483, -0.3819, -0.8905, -0.2474, 0.5981, -0.7859, -0.157, 0.8305, 0.383, -0.4045, 0.8292, -0.0575, 0.556, 0.8241, -0.3269, -0.4626, 0.8214, -0.1285, 0.5557, 0.7868, -0.3863, -0.4814, 0.8138, 0.2647, -0.5173, 0.2035, 0.8181, 0.5378, 0.5032, 0.7419, -0.4432, -0.507, 0.7992, -0.3229, -0.2394, 0.7612, -0.6027, -0.2457, 0.7902, 0.5614, 0.4817, 0.8745, 0.05588, -0.2514, -0.7441, -0.6189, -0.1639, -0.8729, 0.4595, -0.7916, -0.5659, 0.2306, -0.8152, 0.1203, -0.5665, -0.8018, -0.5186, 0.2971, -0.8292, 0.1915, 0.525, -0.7955, 0.005956, 0.6059, -0.8131, 0.4388, -0.3825, -0.7984, -0.4567, -0.3924, -0.3835, -0.3719, 0.8453, -0.1534, -0.9749, -0.1615, 0.1949, -0.7183, 0.6679, -0.05081, 0.9808, -0.1882, 0.5242, 0.3969, -0.7535, -0.3956, 0.2443, -0.8854, 0.8151, -0.01127, -0.5792, 0.8287, 0.5549, 0.07319, 0.823, -0.5214, 0.2255, -0.7845, 0.3762, 0.493, -0.8348, 0.2375, -0.4967, -0.7923, 0.1505, -0.5913, -0.8279, -0.5574, 0.0632, 0.1252, -0.9916, -0.0314, 0.2466, -0.4236, 0.8716, -0.4526, -0.3883, 0.8027, 0.5986, -0.7675, -0.2296, -0.2585, -0.7604, 0.5958, -0.2646, -0.9168, -0.299, 0.7815, -0.1477, -0.6062, 0.8128, 0.5813, -0.03772, 0.7875, -0.3675, 0.4947, 0.167, 0.1407, -0.9759, -0.3284, 0.9012, -0.2828, 0.4744, 0.8388, -0.2671, -0.4281, 0.9026, 0.04571, 0.2643, 0.9494, 0.1696, 0.09288, 0.5846, -0.806, -0.8292, -0.4888, -0.2711, -0.7976, 0.2938, 0.5268, -0.7814, 0.618, -0.08689, -0.802, 0.4816, -0.3535, -0.9082, -0.0512, -0.4154, 0.8225, 0.3426, -0.4541, 0.7846, 0.6142, -0.08439, 0.7958, 0.3072, 0.5219, 0.888, -0.08899, 0.4512, 0.7194, -0.6849, -0.1153, -0.7994, -0.353, 0.4861, -0.8137, 0.5388, 0.2181, -0.783, -0.3494, -0.5147, 0.1767, -0.06836, 0.9819, 0.1767, -0.06836, 0.9819, 0.1767, -0.06836, 0.9819, -0.45, -0.3174, 0.8347, 0.01945, 0.6065, 0.7949, -0.8454, 0.09797, 0.5251, 0.8107, 0.04628, -0.5836, 0.496, 0.8628, -0.09782, 0.8768, 0.4289, -0.2175, 0.1548, -0.2249, -0.962, 0.1548, -0.2249, -0.962, 0.1548, -0.2249, -0.962, -0.6757, 0.7149, -0.1797, -0.6971, 0.709, -0.107, -0.9723, -0.2097, -0.1028, -0.7678, 0.08237, -0.6353, -0.8872, 0.4006, -0.2291, -0.6398, 0.1357, -0.7565, 0.7677, -0.6083, 0.2013, 0.09854, -0.4064, 0.9084, 0.3043, -0.9514, -0.04698, 0.8298, -0.5543, 0.06543, 0.8273, 0.1347, -0.5453, 0.8227, 0.4264, 0.3759, 0.6847, 0.3649, 0.6309, 0.981, -0.1932, -0.01499, 0.6397, 0.7517, -0.1604, -0.425, -0.7269, -0.5395, -0.2629, -0.774, 0.576, -0.8955, -0.4409, -0.06101, -0.6424, 0.7076, -0.2944, -0.5743, 0.7487, -0.3311, -0.1569, 0.7737, 0.6139, -0.2896, 0.7714, 0.5666, 0.6387, 0.7499, 0.1722, -0.5529, 0.8248, 0.1184, 0.2713, -0.5448, -0.7935, 0.8295, -0.3798, -0.4094, 0.04583, -0.9917, 0.1197, -0.8199, 0.07806, 0.5672, -0.7969, 0.486, -0.3588, -0.8098, -0.06119, 0.5835, -0.798, -0.5593, 0.2246, -0.7972, -0.2108, 0.5657, -0.8126, 0.2798, 0.5113, -0.5176, -0.414, -0.7488, -0.0954, -0.3288, -0.9396, 0.142, -0.9893, 0.0334, 0.8217, 0.5511, -0.1453, 0.7859, -0.2677, 0.5573, 0.8271, -0.2061, -0.5229, 0.7999, -0.4028, -0.445, 0.8241, 0.2749, -0.4953, 0.8187, -0.3099, 0.4834, -0.3825, -0.5402, -0.7496, 0.3377, -0.8902, -0.3057, -0.3972, -0.8461, 0.3555, -0.8054, 0.5432, 0.237, -0.7798, 0.171, -0.6022, -0.9117, 0.146, -0.3841, -0.8157, -0.5505, 0.178, -0.7149, 0.3108, 0.6263, -0.556, 0.4672, 0.6874, 0.5552, 0.5449, 0.6283, -0.1171, 0.9739, 0.1945, 0.202, 0.1489, 0.968, 0.2175, 0.9579, 0.1876, -0.5263, 0.6927, 0.4932, 0.1504, 0.9665, -0.2081, -0.1327, 0.9656, -0.2235, -0.09288, 0.5846, 0.806, -0.2856, -0.4865, 0.8257, 0.4658, 0.408, 0.7852, 0.5618, 0.2677, 0.7828, -0.3532, 0.4812, 0.8023, -0.4155, -0.05074, 0.9082, -0.7994, -0.5025, -0.3293, -0.7712, -0.1809, 0.6104, -0.8118, 0.5833, 0.02751, -0.5359, 0.1331, 0.8337, -0.5359, 0.1331, 0.8337, -0.5359, 0.1331, 0.8337, 0.8249, -0.4073, 0.392, 0.7873, 0.3729, -0.491, 0.7519, 0.5709, -0.3298, 0.8942, 0.3368, 0.2949, 0.9116, -0.2007, 0.3586])] * 3)])
me_cylinder = bpy.data.meshes.new('Cylinder')
me_cylinder.from_pydata([(0.0, 0.4787, -1.0), (0.2393, 0.4146, -1.0), (0.4146, 0.2393, -1.0), (0.4787, 0.0, -1.0), (0.4146, -0.2393, -1.0), (0.2393, -0.4146, -1.0), (0.0, -0.4787, -1.0), (-0.2393, -0.4146, -1.0), (-0.4146, -0.2393, -1.0), (-0.4787, 0.0, -1.0), (-0.4146, 0.2393, -1.0), (-0.2393, 0.4146, -1.0), (0.4589, 0.7949, 0.3967), (0.0, 0.9179, 0.3967), (0.7949, 0.4589, 0.3967), (0.9179, 0.0, 0.3967), (0.7949, -0.4589, 0.3967), (0.4589, -0.7949, 0.3967), (0.0, -0.9179, 0.3967), (-0.4589, -0.7949, 0.3967), (-0.7949, -0.4589, 0.3967), (-0.9179, 0.0, 0.3967), (-0.7949, 0.4589, 0.3967), (-0.4589, 0.7949, 0.3967), (0.4751, 0.8229, 1.0), (0.5, 0.866, 0.9519), (0.0, 1.0, 0.9519), (0.0, 0.9502, 1.0), (0.8229, 0.4751, 1.0), (0.866, 0.5, 0.9519), (0.9502, 0.0, 1.0), (1.0, 0.0, 0.9519), (0.8229, -0.4751, 1.0), (0.866, -0.5, 0.9519), (0.4751, -0.8229, 1.0), (0.5, -0.866, 0.9519), (0.0, -0.9502, 1.0), (0.0, -1.0, 0.9519), (-0.4751, -0.8229, 1.0), (-0.5, -0.866, 0.9519), (-0.8229, -0.4751, 1.0), (-0.866, -0.5, 0.9519), (-0.9502, 0.0, 1.0), (-1.0, 0.0, 0.9519), (-0.8229, 0.4751, 1.0), (-0.866, 0.5, 0.9519), (-0.4751, 0.8229, 1.0), (-0.5, 0.866, 0.9519), (0.4589, 0.7949, 0.658), (0.0, 0.9179, 0.658), (0.7949, 0.4589, 0.658), (0.9179, -4.247e-12, 0.658), (0.7949, -0.4589, 0.658), (0.4589, -0.7949, 0.658), (0.0, -0.9179, 0.658), (-0.4589, -0.7949, 0.658), (-0.7949, -0.4589, 0.658), (-0.9179, -4.247e-12, 0.658), (-0.7949, 0.4589, 0.658), (-0.4589, 0.7949, 0.658), (0.4589, 0.7949, 0.05464), (0.0, 0.9179, 0.05464), (0.7949, 0.4589, 0.05464), (0.9179, -4.247e-12, 0.05464), (0.7949, -0.4589, 0.05464), (0.4589, -0.7949, 0.05464), (0.0, -0.9179, 0.05464), (-0.4589, -0.7949, 0.05464), (-0.7949, -0.4589, 0.05464), (-0.9179, -4.247e-12, 0.05464), (-0.7949, 0.4589, 0.05464), (-0.4589, 0.7949, 0.05464), (0.0, 0.9502, 0.658), (0.4751, 0.8229, 0.658), (0.8229, 0.4751, 0.658), (0.9502, -4.247e-12, 0.658), (0.8229, -0.4751, 0.658), (0.4751, -0.8229, 0.658), (0.0, -0.9502, 0.658), (-0.4751, -0.8229, 0.658), (-0.8229, -0.4751, 0.658), (-0.9502, -4.247e-12, 0.658), (-0.8229, 0.4751, 0.658), (-0.4751, 0.8229, 0.658), (0.0, 1.0, -1.0), (0.5, 0.866, -1.0), (0.866, 0.5, -1.0), (1.0, 0.0, -1.0), (0.866, -0.5, -1.0), (0.5, -0.866, -1.0), (0.0, -1.0, -1.0), (-0.5, -0.866, -1.0), (-0.866, -0.5, -1.0), (-1.0, 0.0, -1.0), (-0.866, 0.5, -1.0), (-0.5, 0.866, -1.0), (6.052e-11, 0.4787, -0.4416), (0.2393, 0.4146, -0.4416), (0.4146, 0.2393, -0.4416), (0.4787, 0.0, -0.4416), (0.4146, -0.2393, -0.4416), (0.2393, -0.4146, -0.4416), (6.052e-11, -0.4787, -0.4416), (-0.2393, -0.4146, -0.4416), (-0.4146, -0.2393, -0.4416), (-0.4787, 0.0, -0.4416), (-0.4146, 0.2393, -0.4416), (-0.2393, 0.4146, -0.4416)], [], [(23, 13, 61, 71), (10, 11, 107, 106), (12, 13, 23, 22, 21, 20, 19, 18, 17, 16, 15, 14), (40, 38, 79, 80), (30, 28, 74, 75), (15, 16, 64, 63), (22, 23, 71, 70), (44, 42, 81, 82), (14, 15, 63, 62), (34, 32, 76, 77), (21, 22, 70, 69), (12, 14, 62, 60), (20, 21, 69, 68), (38, 36, 78, 79), (25, 26, 27, 24), (29, 25, 24, 28), (31, 29, 28, 30), (33, 31, 30, 32), (35, 33, 32, 34), (37, 35, 34, 36), (39, 37, 36, 38), (41, 39, 38, 40), (43, 41, 40, 42), (45, 43, 42, 44), (47, 45, 44, 46), (26, 47, 46, 27), (28, 24, 73, 74), (84, 26, 25, 85), (85, 25, 29, 86), (13, 12, 60, 61), (95, 47, 26, 84), (27, 46, 83, 72), (86, 29, 31, 87), (19, 20, 68, 67), (87, 31, 33, 88), (42, 40, 80, 81), (88, 33, 35, 89), (32, 30, 75, 76), (89, 35, 37, 90), (18, 19, 67, 66), (90, 37, 39, 91), (46, 44, 82, 83), (91, 39, 41, 92), (17, 18, 66, 65), (92, 41, 43, 93), (36, 34, 77, 78), (93, 43, 45, 94), (24, 27, 72, 73), (94, 45, 47, 95), (16, 17, 65, 64), (51, 50, 62, 63), (58, 57, 69, 70), (55, 54, 66, 67), (52, 51, 63, 64), (59, 58, 70, 71), (48, 49, 61, 60), (56, 55, 67, 68), (53, 52, 64, 65), (49, 59, 71, 61), (50, 48, 60, 62), (57, 56, 68, 69), (54, 53, 65, 66), (49, 48, 73, 72), (48, 50, 74, 73), (59, 49, 72, 83), (50, 51, 75, 74), (51, 52, 76, 75), (52, 53, 77, 76), (53, 54, 78, 77), (54, 55, 79, 78), (55, 56, 80, 79), (56, 57, 81, 80), (57, 58, 82, 81), (58, 59, 83, 82), (1, 0, 84, 85), (2, 1, 85, 86), (3, 2, 86, 87), (4, 3, 87, 88), (5, 4, 88, 89), (6, 5, 89, 90), (7, 6, 90, 91), (8, 7, 91, 92), (9, 8, 92, 93), (10, 9, 93, 94), (11, 10, 94, 95), (0, 11, 95, 84), (96, 97, 98, 99, 100, 101, 102, 103, 104, 105, 106, 107), (0, 1, 97, 96), (7, 8, 104, 103), (4, 5, 101, 100), (11, 0, 96, 107), (1, 2, 98, 97), (8, 9, 105, 104), (5, 6, 102, 101), (2, 3, 99, 98), (9, 10, 106, 105), (6, 7, 103, 102), (3, 4, 100, 99)])
me_cylinder.polygons.foreach_set('material_index', [1, 0, 1, 0, 0, 1, 1, 0, 1, 0, 1, 1, 1, 0, 0, 0, 0, 0, 0, 0, 0, 0, 0, 0, 0, 0, 0, 0, 0, 1, 0, 0, 0, 1, 0, 0, 0, 0, 0, 1, 0, 0, 0, 1, 0, 0, 0, 0, 0, 1, 0, 0, 0, 0, 0, 0, 0, 0, 0, 0, 0, 0, 0, 0, 0, 0, 0, 0, 0, 0, 0, 0, 0, 0, 0, 0, 0, 0, 0, 0, 0, 0, 0, 0, 0, 0, 0, 0, 0, 0, 0, 0, 0, 0, 0, 0, 0, 0])
_uv = me_cylinder.uv_layers.new(name='UVMap')
_uv.uv.foreach_set('vector', [0.1399, 0.4408, 0.25, 0.4703, 0.25, 0.4703, 0.1399, 0.4408, 0.6505, 0.3074, 0.6926, 0.3495, 0.6926, 0.3495, 0.6505, 0.3074, 0.3601, 0.4408, 0.25, 0.4703, 0.1399, 0.4408, 0.05922, 0.3601, 0.02971, 0.25, 0.05922, 0.1399, 0.1399, 0.05922, 0.25, 0.02971, 0.3601, 0.05922, 0.4408, 0.1399, 0.4703, 0.25, 0.4408, 0.3601, 0.05251, 0.136, 0.136, 0.05251, 0.136, 0.05251, 0.05251, 0.136, 0.478, 0.25, 0.4475, 0.364, 0.4475, 0.364, 0.478, 0.25, 0.4703, 0.25, 0.4408, 0.1399, 0.4408, 0.1399, 0.4703, 0.25, 0.05922, 0.3601, 0.1399, 0.4408, 0.1399, 0.4408, 0.05922, 0.3601, 0.05251, 0.364, 0.02195, 0.25, 0.02195, 0.25, 0.05251, 0.364, 0.4408, 0.3601, 0.4703, 0.25, 0.4703, 0.25, 0.4408, 0.3601, 0.364, 0.05251, 0.4475, 0.136, 0.4475, 0.136, 0.364, 0.05251, 0.02971, 0.25, 0.05922, 0.3601, 0.05922, 0.3601, 0.02971, 0.25, 0.3601, 0.4408, 0.4408, 0.3601, 0.4408, 0.3601, 0.3601, 0.4408, 0.05922, 0.1399, 0.02971, 0.25, 0.02971, 0.25, 0.05922, 0.1399, 0.136, 0.05251, 0.25, 0.02195, 0.25, 0.02195, 0.136, 0.05251, 0.37, 0.4578, 0.25, 0.49, 0.25, 0.478, 0.364, 0.4475, 0.4578, 0.37, 0.37, 0.4578, 0.364, 0.4475, 0.4475, 0.364, 0.49, 0.25, 0.4578, 0.37, 0.4475, 0.364, 0.478, 0.25, 0.4578, 0.13, 0.49, 0.25, 0.478, 0.25, 0.4475, 0.136, 0.37, 0.04215, 0.4578, 0.13, 0.4475, 0.136, 0.364, 0.05251, 0.25, 0.01, 0.37, 0.04215, 0.364, 0.05251, 0.25, 0.02195, 0.13, 0.04215, 0.25, 0.01, 0.25, 0.02195, 0.136, 0.05251, 0.04215, 0.13, 0.13, 0.04215, 0.136, 0.05251, 0.05251, 0.136, 0.01, 0.25, 0.04215, 0.13, 0.05251, 0.136, 0.02195, 0.25, 0.04215, 0.37, 0.01, 0.25, 0.02195, 0.25, 0.05251, 0.364, 0.13, 0.4578, 0.04215, 0.37, 0.05251, 0.364, 0.136, 0.4475, 0.25, 0.49, 0.13, 0.4578, 0.136, 0.4475, 0.25, 0.478, 0.4475, 0.364, 0.364, 0.4475, 0.364, 0.4475, 0.4475, 0.364, 1.0, 0.5, 1.0, 0.988, 0.9167, 0.988, 0.9167, 0.5, 0.9167, 0.5, 0.9167, 0.988, 0.8333, 0.988, 0.8333, 0.5, 0.25, 0.4703, 0.3601, 0.4408, 0.3601, 0.4408, 0.25, 0.4703, 0.08333, 0.5, 0.08333, 0.988, 7.451e-08, 0.988, 7.451e-08, 0.5, 0.25, 0.478, 0.136, 0.4475, 0.136, 0.4475, 0.25, 0.478, 0.8333, 0.5, 0.8333, 0.988, 0.75, 0.988, 0.75, 0.5, 0.1399, 0.05922, 0.05922, 0.1399, 0.05922, 0.1399, 0.1399, 0.05922, 0.75, 0.5, 0.75, 0.988, 0.6667, 0.988, 0.6667, 0.5, 0.02195, 0.25, 0.05251, 0.136, 0.05251, 0.136, 0.02195, 0.25, 0.6667, 0.5, 0.6667, 0.988, 0.5833, 0.988, 0.5833, 0.5, 0.4475, 0.136, 0.478, 0.25, 0.478, 0.25, 0.4475, 0.136, 0.5833, 0.5, 0.5833, 0.988, 0.5, 0.988, 0.5, 0.5, 0.25, 0.02971, 0.1399, 0.05922, 0.1399, 0.05922, 0.25, 0.02971, 0.5, 0.5, 0.5, 0.988, 0.4167, 0.988, 0.4167, 0.5, 0.136, 0.4475, 0.05251, 0.364, 0.05251, 0.364, 0.136, 0.4475, 0.4167, 0.5, 0.4167, 0.988, 0.3333, 0.988, 0.3333, 0.5, 0.3601, 0.05922, 0.25, 0.02971, 0.25, 0.02971, 0.3601, 0.05922, 0.3333, 0.5, 0.3333, 0.988, 0.25, 0.988, 0.25, 0.5, 0.25, 0.02195, 0.364, 0.05251, 0.364, 0.05251, 0.25, 0.02195, 0.25, 0.5, 0.25, 0.988, 0.1667, 0.988, 0.1667, 0.5, 0.364, 0.4475, 0.25, 0.478, 0.25, 0.478, 0.364, 0.4475, 0.1667, 0.5, 0.1667, 0.988, 0.08333, 0.988, 0.08333, 0.5, 0.4408, 0.1399, 0.3601, 0.05922, 0.3601, 0.05922, 0.4408, 0.1399, 0.4703, 0.25, 0.4408, 0.3601, 0.4408, 0.3601, 0.4703, 0.25, 0.05922, 0.3601, 0.02971, 0.25, 0.02971, 0.25, 0.05922, 0.3601, 0.1399, 0.05922, 0.25, 0.02971, 0.25, 0.02971, 0.1399, 0.05922, 0.4408, 0.1399, 0.4703, 0.25, 0.4703, 0.25, 0.4408, 0.1399, 0.1399, 0.4408, 0.05922, 0.3601, 0.05922, 0.3601, 0.1399, 0.4408, 0.3601, 0.4408, 0.25, 0.4703, 0.25, 0.4703, 0.3601, 0.4408, 0.05922, 0.1399, 0.1399, 0.05922, 0.1399, 0.05922, 0.05922, 0.1399, 0.3601, 0.05922, 0.4408, 0.1399, 0.4408, 0.1399, 0.3601, 0.05922, 0.25, 0.4703, 0.1399, 0.4408, 0.1399, 0.4408, 0.25, 0.4703, 0.4408, 0.3601, 0.3601, 0.4408, 0.3601, 0.4408, 0.4408, 0.3601, 0.02971, 0.25, 0.05922, 0.1399, 0.05922, 0.1399, 0.02971, 0.25, 0.25, 0.02971, 0.3601, 0.05922, 0.3601, 0.05922, 0.25, 0.02971, 0.25, 0.4703, 0.3601, 0.4408, 0.364, 0.4475, 0.25, 0.478, 0.3601, 0.4408, 0.4408, 0.3601, 0.4475, 0.364, 0.364, 0.4475, 0.1399, 0.4408, 0.25, 0.4703, 0.25, 0.478, 0.136, 0.4475, 0.4408, 0.3601, 0.4703, 0.25, 0.478, 0.25, 0.4475, 0.364, 0.4703, 0.25, 0.4408, 0.1399, 0.4475, 0.136, 0.478, 0.25, 0.4408, 0.1399, 0.3601, 0.05922, 0.364, 0.05251, 0.4475, 0.136, 0.3601, 0.05922, 0.25, 0.02971, 0.25, 0.02195, 0.364, 0.05251, 0.25, 0.02971, 0.1399, 0.05922, 0.136, 0.05251, 0.25, 0.02195, 0.1399, 0.05922, 0.05922, 0.1399, 0.05251, 0.136, 0.136, 0.05251, 0.05922, 0.1399, 0.02971, 0.25, 0.02195, 0.25, 0.05251, 0.136, 0.02971, 0.25, 0.05922, 0.3601, 0.05251, 0.364, 0.02195, 0.25, 0.05922, 0.3601, 0.1399, 0.4408, 0.136, 0.4475, 0.05251, 0.364, 0.8074, 0.3495, 0.75, 0.3649, 0.75, 0.49, 0.87, 0.4578, 0.8495, 0.3074, 0.8074, 0.3495, 0.87, 0.4578, 0.9578, 0.37, 0.8649, 0.25, 0.8495, 0.3074, 0.9578, 0.37, 0.99, 0.25, 0.8495, 0.1926, 0.8649, 0.25, 0.99, 0.25, 0.9578, 0.13, 0.8074, 0.1505, 0.8495, 0.1926, 0.9578, 0.13, 0.87, 0.04215, 0.75, 0.1351, 0.8074, 0.1505, 0.87, 0.04215, 0.75, 0.01, 0.6926, 0.1505, 0.75, 0.1351, 0.75, 0.01, 0.63, 0.04215, 0.6505, 0.1926, 0.6926, 0.1505, 0.63, 0.04215, 0.5422, 0.13, 0.6351, 0.25, 0.6505, 0.1926, 0.5422, 0.13, 0.51, 0.25, 0.6505, 0.3074, 0.6351, 0.25, 0.51, 0.25, 0.5422, 0.37, 0.6926, 0.3495, 0.6505, 0.3074, 0.5422, 0.37, 0.63, 0.4578, 0.75, 0.3649, 0.6926, 0.3495, 0.63, 0.4578, 0.75, 0.49, 0.75, 0.3649, 0.8074, 0.3495, 0.8495, 0.3074, 0.8649, 0.25, 0.8495, 0.1926, 0.8074, 0.1505, 0.75, 0.1351, 0.6926, 0.1505, 0.6505, 0.1926, 0.6351, 0.25, 0.6505, 0.3074, 0.6926, 0.3495, 0.75, 0.3649, 0.8074, 0.3495, 0.8074, 0.3495, 0.75, 0.3649, 0.6926, 0.1505, 0.6505, 0.1926, 0.6505, 0.1926, 0.6926, 0.1505, 0.8495, 0.1926, 0.8074, 0.1505, 0.8074, 0.1505, 0.8495, 0.1926, 0.6926, 0.3495, 0.75, 0.3649, 0.75, 0.3649, 0.6926, 0.3495, 0.8074, 0.3495, 0.8495, 0.3074, 0.8495, 0.3074, 0.8074, 0.3495, 0.6505, 0.1926, 0.6351, 0.25, 0.6351, 0.25, 0.6505, 0.1926, 0.8074, 0.1505, 0.75, 0.1351, 0.75, 0.1351, 0.8074, 0.1505, 0.8495, 0.3074, 0.8649, 0.25, 0.8649, 0.25, 0.8495, 0.3074, 0.6351, 0.25, 0.6505, 0.3074, 0.6505, 0.3074, 0.6351, 0.25, 0.75, 0.1351, 0.6926, 0.1505, 0.6926, 0.1505, 0.75, 0.1351, 0.8649, 0.25, 0.8495, 0.1926, 0.8495, 0.1926, 0.8649, 0.25])
me_cylinder.materials.append(mat_wood_001)
me_cylinder.materials.append(mat_rug)
me_cylinder.update()

# ---- objects
ob_light = bpy.data.objects.new('Light', light_light)
ob_camera = bpy.data.objects.new('Camera', cam_camera)
ob_rootnode = bpy.data.objects.new('RootNode', None)
ob_table_roundsmall2 = bpy.data.objects.new('Table_RoundSmall2', me_table_roundsmall2)
ob_cylinder = bpy.data.objects.new('Cylinder', me_cylinder)

# ---- transforms, parenting, visibility, modifiers, constraints
ob_light.location = (4.076, 1.005, 5.904)
ob_light.rotation_euler = (0.6503, 0.05522, 1.866)
ob_light.lock_rotations_4d = False
ob_light.empty_display_type = 'ARROWS'
ob_light.color = (0.0, 0.0, 0.0, 0.0)
ob_light.lineart.crease_threshold = 0.0
ob_camera.location = (7.359, -6.926, 4.958)
ob_camera.rotation_euler = (1.109, 0.0, 0.8149)
ob_camera.lock_rotations_4d = False
ob_camera.empty_display_type = 'ARROWS'
ob_camera.color = (0.0, 0.0, 0.0, 0.0)
ob_camera.display_type = 'WIRE'
ob_camera.lineart.crease_threshold = 0.0
ob_rootnode.location = (0.0, 0.0, 0.0)
ob_rootnode.rotation_mode = 'QUATERNION'
ob_rootnode.rotation_quaternion = (1.0, 0.0, 0.0, 0.0)
ob_rootnode.empty_display_size = 0.301
ob_table_roundsmall2.parent = ob_rootnode
ob_table_roundsmall2.location = (0.0, 0.0, 0.0)
ob_table_roundsmall2.rotation_mode = 'QUATERNION'
ob_table_roundsmall2.rotation_quaternion = (0.7071, -0.7071, 0.0, 0.0)
ob_table_roundsmall2.empty_display_size = 1.3
ob_cylinder.location = (0.0, 0.0, 0.9129)
ob_cylinder.scale = (1.0, 1.0, 0.05)
_m = ob_cylinder.modifiers.new('Bevel', 'BEVEL')
_m.width = 0.0
_m.width_pct = 0.0
_m.segments = 2

# ---- collection membership
col_collection.objects.link(ob_light)
col_collection.objects.link(ob_camera)
col_collection.objects.link(ob_rootnode)
col_collection.objects.link(ob_table_roundsmall2)
col_collection.objects.link(ob_cylinder)

# ---- scene / render settings (as saved in the file)
scene.camera = ob_camera
scene.frame_start = 1; scene.frame_end = 250; scene.frame_set(1)
scene.render.engine = 'BLENDER_EEVEE_NEXT'
scene.render.bake_bias = 0.0
scene.render.bake_samples = 0
scene.cycles.sampling_pattern = 'TABULATED_SOBOL'
scene.eevee.use_volume_custom_range = False
bpy.context.view_layer.update()
